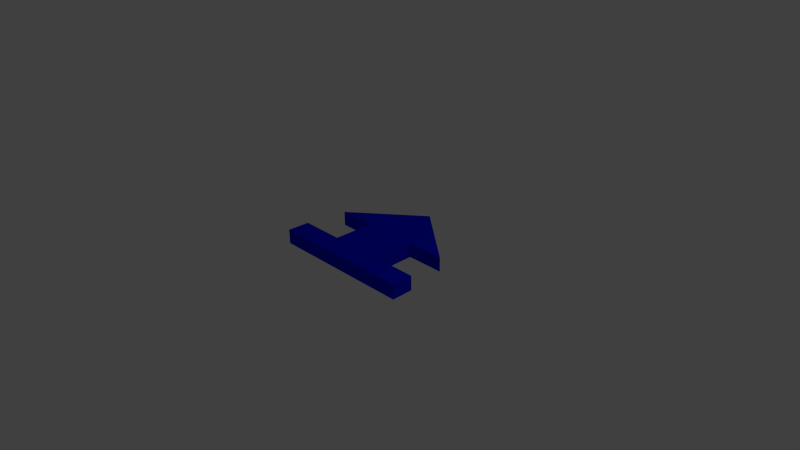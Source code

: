 # Source: depart.blend  (saved by Blender 2.75.0; exported with 4.5.12 LTS)
import bpy
from mathutils import Matrix  # noqa: F401  (used for matrix-valued properties, if any)

bpy.ops.wm.read_factory_settings(use_empty=True)
scene = bpy.context.scene
scene.name = 'Scene'

# ---- collections
col_collection_1 = bpy.data.collections.new('Collection 1'); scene.collection.children.link(col_collection_1)

# ---- materials (node trees are filled in below, after node groups)
mat_material = bpy.data.materials.new('Material')
mat_material.alpha_threshold = 0.0
mat_material.use_transparent_shadow = False
mat_material.preview_render_type = 'FLAT'
mat_material.diffuse_color = (0.0, 0.003062, 0.8, 1.0)
mat_material.roughness = 0.5
mat_material.line_color = (0.0, 0.0, 0.0, 1.0)

# ---- material node trees

# ---- world
world_world = bpy.data.worlds.new('World'); scene.world = world_world
world_world.color = (0.05088, 0.05088, 0.05088)
world_world.use_sun_shadow = False
world_world.sun_shadow_jitter_overblur = 0.0
world_world.cycles.sampling_method = 'MANUAL'
world_world.cycles.sample_map_resolution = 256

# ---- cameras
cam_camera = bpy.data.cameras.new('Camera')
cam_camera.clip_end = 100.0
cam_camera.lens = 35.0
cam_camera.sensor_width = 32.0
cam_camera.sensor_height = 18.0
cam_camera.ortho_scale = 7.314
cam_camera.dof.focus_distance = 0.0
cam_camera.dof.aperture_fstop = 128.0

# ---- lights
light_lamp = bpy.data.lights.new('Lamp', 'POINT')
light_lamp.transmission_factor = 0.0
light_lamp.cutoff_distance = 30.0
light_lamp.energy = 100.0
light_lamp.shadow_buffer_clip_start = 1.001
light_lamp.shadow_soft_size = 0.1
light_lamp.shadow_maximum_resolution = 0.006
light_lamp.use_absolute_resolution = True
light_lamp.cycles.use_multiple_importance_sampling = False

# ---- meshes
me_cube = bpy.data.meshes.new('Cube')
me_cube.from_pydata([(1.0, 0.5799, -0.002907), (-0.000321, -1.0, -0.002907), (-0.004019, -1.0, -0.002907), (-1.0, 0.5799, -0.002907), (1.0, 0.5799, 1.997), (-0.00753, -1.0, 1.997), (-0.00402, -1.0, 1.997), (-1.0, 0.5799, 1.997), (0.988, 0.2823, -0.002907), (0.3869, 0.2843, -0.002907), (0.9038, -0.2756, -0.002907), (-0.9151, -0.2756, -0.002907), (-0.3948, 0.2843, -0.002907), (-0.9927, 0.2823, -0.002907), (0.988, 0.2823, 1.997), (0.3869, 0.2843, 1.997), (0.9038, -0.2756, 1.997), (-0.9151, -0.2756, 1.997), (-0.3948, 0.2843, 1.997), (-0.9927, 0.2823, 1.997), (0.379, 0.2824, -0.002907), (0.375, -0.2762, -0.002907), (-0.3862, -0.2762, -0.002907), (-0.3891, 0.2824, -0.002907), (0.379, 0.2824, 1.997), (0.375, -0.2762, 1.997), (-0.3862, -0.2762, 1.997), (-0.3891, 0.2824, 1.997)], [], [(10, 1, 2, 11), (16, 17, 6, 5), (10, 16, 5, 1), (1, 5, 6, 2), (13, 19, 7, 3), (4, 0, 3, 7), (2, 6, 17, 11), (23, 27, 18, 12), (12, 18, 19, 13), (0, 4, 14, 8), (8, 14, 15, 9), (21, 25, 16, 10), (4, 7, 19, 14), (14, 19, 18, 15), (25, 26, 17, 16), (0, 8, 13, 3), (8, 9, 12, 13), (21, 10, 11, 22), (9, 20, 23, 12), (20, 21, 22, 23), (15, 18, 27, 24), (24, 27, 26, 25), (9, 15, 24, 20), (20, 24, 25, 21), (11, 17, 26, 22), (22, 26, 27, 23)])
me_cube.materials.append(mat_material)
me_cube.use_remesh_preserve_volume = False
me_cube.use_remesh_preserve_attributes = False
me_cube.use_mirror_vertex_groups = False
me_cube.use_paint_bone_selection = False
me_cube.use_paint_mask = True
me_cube.update()

# ---- objects
ob_cube = bpy.data.objects.new('Cube', me_cube)
ob_lamp = bpy.data.objects.new('Lamp', light_lamp)
ob_camera = bpy.data.objects.new('Camera', cam_camera)

# ---- transforms, parenting, visibility, modifiers, constraints
ob_cube.location = (0.0, 0.0, 0.0)
ob_cube.rotation_euler = (0.0, 0.0, -3.142)
ob_cube.scale = (1.0, 1.01, 0.1)
ob_cube.lock_rotations_4d = False
ob_cube.empty_display_type = 'ARROWS'
ob_cube.lineart.crease_threshold = 0.0
_vg = ob_cube.vertex_groups.new(name='Group')
ob_lamp.location = (4.076, 1.005, 5.904)
ob_lamp.rotation_euler = (0.6503, 0.05522, 1.866)
ob_lamp.lock_rotations_4d = False
ob_lamp.empty_display_type = 'ARROWS'
ob_lamp.color = (0.0, 0.0, 0.0, 0.0)
ob_lamp.lineart.crease_threshold = 0.0
ob_camera.location = (7.481, -6.508, 5.344)
ob_camera.rotation_euler = (1.109, 0.01082, 0.8149)
ob_camera.lock_rotations_4d = False
ob_camera.empty_display_type = 'ARROWS'
ob_camera.color = (0.0, 0.0, 0.0, 0.0)
ob_camera.display_type = 'WIRE'
ob_camera.lineart.crease_threshold = 0.0

# ---- collection membership
col_collection_1.objects.link(ob_cube)
col_collection_1.objects.link(ob_lamp)
col_collection_1.objects.link(ob_camera)

# ---- scene / render settings (as saved in the file)
scene.camera = ob_camera
scene.frame_start = 1; scene.frame_end = 250; scene.frame_set(1)
scene.render.engine = 'BLENDER_EEVEE_NEXT'
scene.render.resolution_percentage = 50
scene.render.dither_intensity = 0.0
scene.cycles.use_denoising = False
scene.cycles.samples = 10
scene.cycles.sampling_pattern = 'TABULATED_SOBOL'
scene.cycles.light_sampling_threshold = 0.0
scene.cycles.use_adaptive_sampling = False
scene.cycles.use_light_tree = False
scene.cycles.blur_glossy = 0.0
scene.cycles.pixel_filter_type = 'GAUSSIAN'
scene.cycles.sample_clamp_indirect = 0.0
scene.view_settings.view_transform = 'Standard'
bpy.context.view_layer.update()
